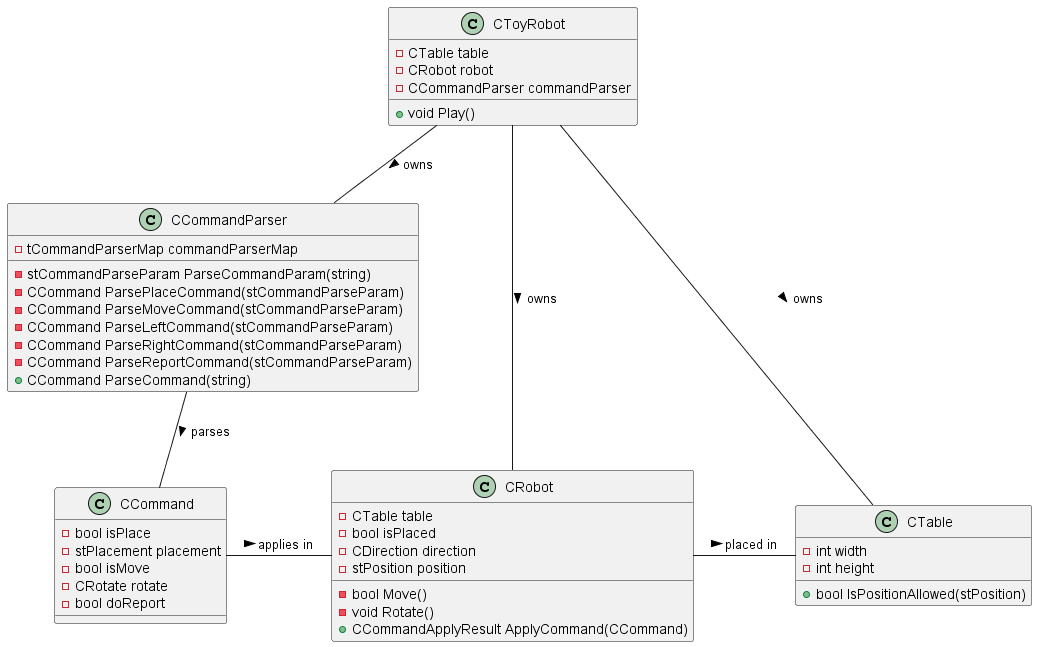

The diagram above was rendered by PlantUML. Its source (embedded in the PNG):
@startuml
class CToyRobot{
- CTable table
- CRobot robot
- CCommandParser commandParser
+void Play()
}
class CTable{
- int width
- int height
+ bool IsPositionAllowed(stPosition)
}
class CRobot{
- CTable table
- bool isPlaced
- CDirection direction
- stPosition position
- bool Move()
- void Rotate()
+ CCommandApplyResult ApplyCommand(CCommand)
}
class CCommand{
- bool isPlace
- stPlacement placement
- bool isMove
- CRotate rotate
- bool doReport
}
class CCommandParser{
- tCommandParserMap commandParserMap
- stCommandParseParam ParseCommandParam(string)
- CCommand ParsePlaceCommand(stCommandParseParam)
- CCommand ParseMoveCommand(stCommandParseParam)
- CCommand ParseLeftCommand(stCommandParseParam)
- CCommand ParseRightCommand(stCommandParseParam)
- CCommand ParseReportCommand(stCommandParseParam)
+ CCommand ParseCommand(string)
}

CRobot - CTable : placed in >
CCommandParser -- CCommand : parses >
CCommand - CRobot : applies in >

CToyRobot -- CTable : owns >
CToyRobot -- CRobot : owns >
CToyRobot -- CCommandParser : owns >

@enduml